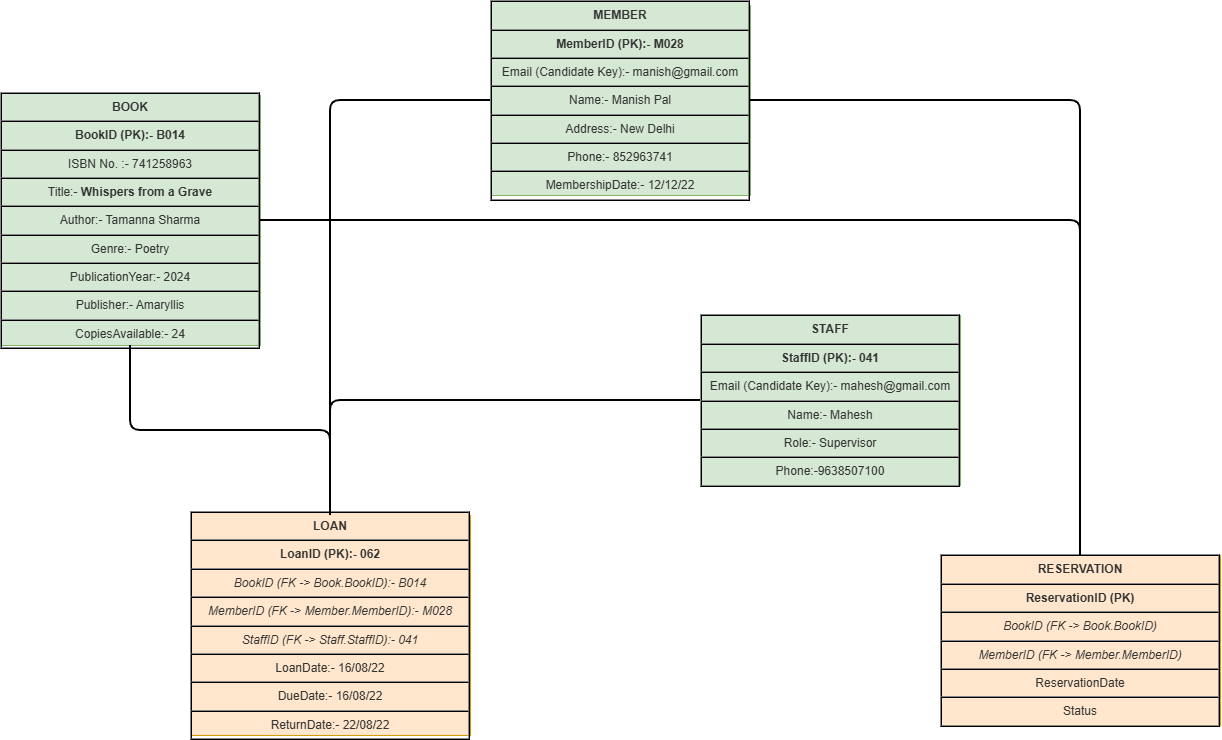

The diagram above was exported from draw.io. Its source (the exported page's mxGraphModel, read from the mxfile embedded in the PNG):
<mxGraphModel dx="1414" dy="1765" grid="1" gridSize="10" guides="1" tooltips="1" connect="1" arrows="1" fold="1" page="1" pageScale="1" pageWidth="850" pageHeight="1100" math="0" shadow="0">
  <root>
    <mxCell id="0" />
    <mxCell id="1" parent="0" />
    <mxCell id="0vCFh2hklth3jQ7mI92x-1" parent="1" style="shape=rectangle;whiteSpace=wrap;html=1;fillColor=#d5e8d4;strokeColor=#82b366;fontColor=#333333;" value="&lt;table border=&quot;1&quot; cellpadding=&quot;6&quot; cellspacing=&quot;0&quot; width=&quot;260&quot;&gt;&lt;tbody&gt;&lt;tr&gt;&lt;th bgcolor=&quot;#d5e8d4&quot;&gt;BOOK&lt;/th&gt;&lt;/tr&gt;&lt;tr&gt;&lt;td&gt;&lt;b&gt;BookID (PK):- B014&lt;/b&gt;&lt;/td&gt;&lt;/tr&gt;&lt;tr&gt;&lt;td&gt;ISBN No. :- 741258963&lt;/td&gt;&lt;/tr&gt;&lt;tr&gt;&lt;td&gt;Title:-&amp;nbsp;&lt;b&gt;Whispers from a Grave&lt;/b&gt;&lt;/td&gt;&lt;/tr&gt;&lt;tr&gt;&lt;td&gt;Author:- Tamanna Sharma&lt;/td&gt;&lt;/tr&gt;&lt;tr&gt;&lt;td&gt;Genre:- Poetry&lt;/td&gt;&lt;/tr&gt;&lt;tr&gt;&lt;td&gt;PublicationYear:- 2024&lt;/td&gt;&lt;/tr&gt;&lt;tr&gt;&lt;td&gt;Publisher:- Amaryllis&lt;/td&gt;&lt;/tr&gt;&lt;tr&gt;&lt;td&gt;CopiesAvailable:- 24&lt;/td&gt;&lt;/tr&gt;&lt;/tbody&gt;&lt;/table&gt;" vertex="1">
      <mxGeometry height="250" width="260" x="10" y="60" as="geometry" />
    </mxCell>
    <mxCell id="0vCFh2hklth3jQ7mI92x-2" parent="1" style="shape=rectangle;whiteSpace=wrap;html=1;fillColor=#d5e8d4;strokeColor=#82b366;fontColor=#333333;" value="&lt;table border=&quot;1&quot; cellpadding=&quot;6&quot; cellspacing=&quot;0&quot; width=&quot;260&quot;&gt;&lt;tbody&gt;&lt;tr&gt;&lt;th bgcolor=&quot;#d5e8d4&quot;&gt;MEMBER&lt;/th&gt;&lt;/tr&gt;&lt;tr&gt;&lt;td&gt;&lt;b&gt;MemberID (PK):- M028&lt;/b&gt;&lt;/td&gt;&lt;/tr&gt;&lt;tr&gt;&lt;td&gt;Email (Candidate Key):- manish@gmail.com&lt;/td&gt;&lt;/tr&gt;&lt;tr&gt;&lt;td&gt;Name:- Manish Pal&lt;/td&gt;&lt;/tr&gt;&lt;tr&gt;&lt;td&gt;Address:- New Delhi&lt;/td&gt;&lt;/tr&gt;&lt;tr&gt;&lt;td&gt;Phone:- 852963741&lt;/td&gt;&lt;/tr&gt;&lt;tr&gt;&lt;td&gt;MembershipDate:- 12/12/22&lt;/td&gt;&lt;/tr&gt;&lt;/tbody&gt;&lt;/table&gt;" vertex="1">
      <mxGeometry height="190" width="260" x="500" y="-30" as="geometry" />
    </mxCell>
    <mxCell id="0vCFh2hklth3jQ7mI92x-3" parent="1" style="shape=rectangle;whiteSpace=wrap;html=1;fillColor=#d5e8d4;strokeColor=#82b366;fontColor=#333333;" value="&lt;table border=&quot;1&quot; cellpadding=&quot;6&quot; cellspacing=&quot;0&quot; width=&quot;260&quot;&gt;&lt;tbody&gt;&lt;tr&gt;&lt;th bgcolor=&quot;#d5e8d4&quot;&gt;STAFF&lt;/th&gt;&lt;/tr&gt;&lt;tr&gt;&lt;td&gt;&lt;b&gt;StaffID (PK):- 041&lt;/b&gt;&lt;/td&gt;&lt;/tr&gt;&lt;tr&gt;&lt;td&gt;Email (Candidate Key):- mahesh@gmail.com&lt;/td&gt;&lt;/tr&gt;&lt;tr&gt;&lt;td&gt;Name:- Mahesh&lt;/td&gt;&lt;/tr&gt;&lt;tr&gt;&lt;td&gt;Role:- Supervisor&lt;/td&gt;&lt;/tr&gt;&lt;tr&gt;&lt;td&gt;Phone:-9638507100&lt;/td&gt;&lt;/tr&gt;&lt;/tbody&gt;&lt;/table&gt;" vertex="1">
      <mxGeometry height="170" width="260" x="710" y="280" as="geometry" />
    </mxCell>
    <mxCell id="0vCFh2hklth3jQ7mI92x-4" parent="1" style="shape=rectangle;whiteSpace=wrap;html=1;fillColor=#ffe6cc;strokeColor=#d79b00;fontColor=#333333;" value="&lt;table border=&quot;1&quot; cellpadding=&quot;6&quot; cellspacing=&quot;0&quot; width=&quot;280&quot;&gt;&lt;tbody&gt;&lt;tr&gt;&lt;th bgcolor=&quot;#ffe6cc&quot;&gt;LOAN&lt;/th&gt;&lt;/tr&gt;&lt;tr&gt;&lt;td&gt;&lt;b&gt;LoanID (PK):- 062&lt;/b&gt;&lt;/td&gt;&lt;/tr&gt;&lt;tr&gt;&lt;td&gt;&lt;i&gt;BookID (FK -&amp;gt; Book.BookID):- B014&lt;/i&gt;&lt;/td&gt;&lt;/tr&gt;&lt;tr&gt;&lt;td&gt;&lt;i&gt;MemberID (FK -&amp;gt; Member.MemberID):- M028&lt;/i&gt;&lt;/td&gt;&lt;/tr&gt;&lt;tr&gt;&lt;td&gt;&lt;i&gt;StaffID (FK -&amp;gt; Staff.StaffID):- 041&lt;/i&gt;&lt;/td&gt;&lt;/tr&gt;&lt;tr&gt;&lt;td&gt;LoanDate:- 16/08/22&lt;/td&gt;&lt;/tr&gt;&lt;tr&gt;&lt;td&gt;DueDate:- 16/08/22&lt;/td&gt;&lt;/tr&gt;&lt;tr&gt;&lt;td&gt;ReturnDate:- 22/08/22&lt;/td&gt;&lt;/tr&gt;&lt;/tbody&gt;&lt;/table&gt;" vertex="1">
      <mxGeometry height="220" width="280" x="200" y="480" as="geometry" />
    </mxCell>
    <mxCell id="0vCFh2hklth3jQ7mI92x-5" parent="1" style="shape=rectangle;whiteSpace=wrap;html=1;fillColor=#ffe6cc;strokeColor=#d79b00;fontColor=#333333;" value="&lt;table border=&quot;1&quot; cellpadding=&quot;6&quot; cellspacing=&quot;0&quot; width=&quot;280&quot;&gt;&lt;tr&gt;&lt;th bgcolor=&quot;#ffe6cc&quot;&gt;RESERVATION&lt;/th&gt;&lt;/tr&gt;&lt;tr&gt;&lt;td&gt;&lt;b&gt;ReservationID (PK)&lt;/b&gt;&lt;/td&gt;&lt;/tr&gt;&lt;tr&gt;&lt;td&gt;&lt;i&gt;BookID (FK -&amp;gt; Book.BookID)&lt;/i&gt;&lt;/td&gt;&lt;/tr&gt;&lt;tr&gt;&lt;td&gt;&lt;i&gt;MemberID (FK -&amp;gt; Member.MemberID)&lt;/i&gt;&lt;/td&gt;&lt;/tr&gt;&lt;tr&gt;&lt;td&gt;ReservationDate&lt;/td&gt;&lt;/tr&gt;&lt;tr&gt;&lt;td&gt;Status&lt;/td&gt;&lt;/tr&gt;&lt;/table&gt;" vertex="1">
      <mxGeometry height="170" width="280" x="950" y="520" as="geometry" />
    </mxCell>
    <mxCell id="0vCFh2hklth3jQ7mI92x-6" edge="1" parent="1" source="0vCFh2hklth3jQ7mI92x-1" style="edgeStyle=orthogonalEdgeStyle;rounded=1;html=1;endArrow=none;strokeWidth=2;fontStyle=1;" target="0vCFh2hklth3jQ7mI92x-4" value="">
      <mxGeometry relative="1" as="geometry" />
    </mxCell>
    <mxCell id="0vCFh2hklth3jQ7mI92x-7" edge="1" parent="1" source="0vCFh2hklth3jQ7mI92x-2" style="edgeStyle=orthogonalEdgeStyle;rounded=1;html=1;endArrow=none;strokeWidth=2;fontStyle=1;" target="0vCFh2hklth3jQ7mI92x-4" value="">
      <mxGeometry relative="1" as="geometry" />
    </mxCell>
    <mxCell id="0vCFh2hklth3jQ7mI92x-8" edge="1" parent="1" source="0vCFh2hklth3jQ7mI92x-3" style="edgeStyle=orthogonalEdgeStyle;rounded=1;html=1;endArrow=none;strokeWidth=2;fontStyle=1;" target="0vCFh2hklth3jQ7mI92x-4" value="">
      <mxGeometry relative="1" as="geometry" />
    </mxCell>
    <mxCell id="0vCFh2hklth3jQ7mI92x-9" edge="1" parent="1" source="0vCFh2hklth3jQ7mI92x-1" style="edgeStyle=orthogonalEdgeStyle;rounded=1;html=1;endArrow=none;strokeWidth=2;fontStyle=1;" target="0vCFh2hklth3jQ7mI92x-5" value="">
      <mxGeometry relative="1" as="geometry" />
    </mxCell>
    <mxCell id="0vCFh2hklth3jQ7mI92x-10" edge="1" parent="1" source="0vCFh2hklth3jQ7mI92x-2" style="edgeStyle=orthogonalEdgeStyle;rounded=1;html=1;endArrow=none;strokeWidth=2;fontStyle=1;" target="0vCFh2hklth3jQ7mI92x-5" value="">
      <mxGeometry relative="1" as="geometry" />
    </mxCell>
  </root>
</mxGraphModel>